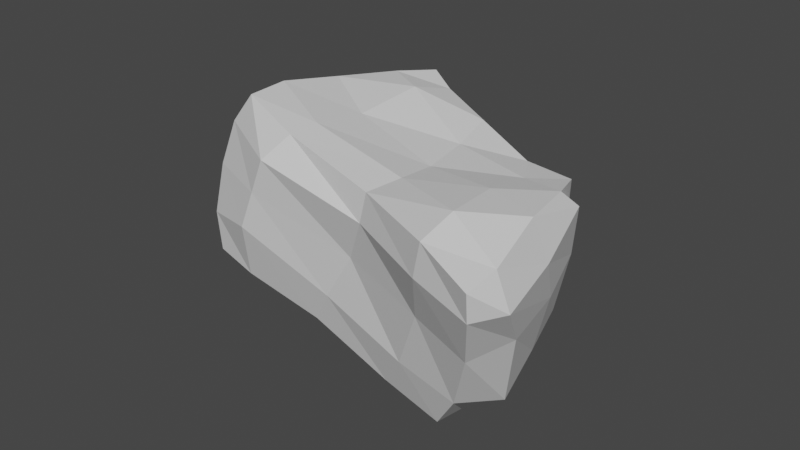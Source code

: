 # Source: Large_Rock_01.blend  (saved by Blender 2.92.15; exported with 4.5.12 LTS)
import bpy
from mathutils import Matrix  # noqa: F401  (used for matrix-valued properties, if any)

bpy.ops.wm.read_factory_settings(use_empty=True)
scene = bpy.context.scene
scene.name = 'Scene'

# ---- collections
col_collection = bpy.data.collections.new('Collection'); scene.collection.children.link(col_collection)

# ---- world
world_world = bpy.data.worlds.new('World'); scene.world = world_world
world_world.use_nodes = True; world_world.node_tree.nodes.clear()
_N = world_world.node_tree.nodes; _L = world_world.node_tree.links
n0 = _N.new('ShaderNodeOutputWorld'); n0.name = 'World Output'; n0.location = (300, 300)
n1 = _N.new('ShaderNodeBackground'); n1.name = 'Background'; n1.location = (10, 300)
n1.inputs[0].default_value = (0.05088, 0.05088, 0.05088, 1.0)
_L.new(n1.outputs[0], n0.inputs[0])
n0.is_active_output = True
world_world.color = (0.05088, 0.05088, 0.05088)
world_world.use_sun_shadow = False
world_world.sun_shadow_jitter_overblur = 0.0

# ---- meshes
me_cube_001 = bpy.data.meshes.new('Cube.001')
me_cube_001.from_pydata([(-11.54, -3.796, -4.33), (-9.09, -2.979, 5.764), (-8.072, 7.585, -5.004), (-6.2, 9.764, 4.425), (7.26, -7.038, -6.088), (12.32, -11.97, 5.3), (4.675, 3.879, -4.796), (8.969, 1.078, 4.545), (-11.15, 2.118, -5.238), (-8.868, 3.8, 5.028), (6.64, -1.66, -5.929), (11.46, -6.128, 6.097), (-2.305, 6.015, -4.947), (0.5823, 5.365, 4.187), (-2.384, -5.319, -4.807), (2.932, -7.136, 5.01), (2.514, -1.773, 4.367), (-3.429, 0.1019, -5.763), (-11.45, -3.361, 1.118), (-7.976, 9.24, -0.463), (6.948, 2.386, 0.3557), (10.85, -9.863, 0.3799), (11.07, -3.615, 0.8545), (-12.47, 4.165, -0.1796), (1.153, -6.373, 0.5942), (-2.758, 6.186, -0.3323), (-11.83, -1.388, -4.888), (-10.57, -3.023, 3.876), (-7.525, 7.543, 4.652), (-8.196, 8.417, -3.231), (-5.836, 6.986, -5.019), (5.225, 2.884, 3.838), (5.391, 3.188, -2.641), (5.801, 1.708, -5.328), (12.34, -9.987, 5.539), (9.101, -8.237, -3.452), (3.274, -6.21, -5.867), (-4.027, -5.072, 5.418), (-9.596, 5.457, -5.348), (-9.472, -0.08537, 5.666), (7.195, -4.968, -6.505), (10.26, -2.013, 5.417), (8.092, -4.518, 5.826), (-8.234, 1.193, -5.881), (9.612, -2.555, -3.186), (-12.66, 3.069, -3.005), (1.462, 4.92, -4.906), (-3.79, 8.027, 4.236), (-8.011, -4.842, -4.28), (8.883, -10.56, 5.834), (-4.065, 0.4595, 4.873), (1.98, -0.7566, -6.305), (-2.943, 3.608, -5.732), (1.487, 2.06, 4.047), (3.298, -5.0, 5.095), (-3.343, -3.141, -5.559), (-0.8187, -6.081, -2.475), (-2.658, 6.596, -2.97), (-11.82, -3.802, -1.946), (-7.092, 9.964, 2.419), (8.53, 1.735, 2.966), (12.11, -11.58, 3.644), (12.21, -5.867, 3.979), (-11.53, 4.932, 2.384), (2.671, -7.332, 3.382), (-1.557, 6.369, 2.175), (-5.647, 8.408, -0.3728), (7.134, -8.676, 0.6501), (-13.27, 0.1933, 1.38), (10.08, -0.3305, 1.406), (-6.306, -5.915, 1.733), (11.92, -7.643, 0.882), (1.697, 4.392, -0.03801), (-10.39, 7.712, -0.7288), (-9.393, 8.481, 3.001), (3.727, 4.395, 2.391), (13.12, -10.04, 3.75), (-5.183, -6.147, 4.0), (2.281, -3.922, -6.643), (-3.893, -3.247, 5.523), (-3.921, 4.88, 5.228), (1.847, 2.826, -5.911), (11.21, -1.912, 4.913), (-12.44, 1.022, 3.716), (-7.056, 4.573, -5.877), (7.173, -0.3431, 4.584), (8.913, -8.359, 6.415), (-8.569, -2.229, -5.352), (8.446, -10.48, 3.914), (-4.5, 8.984, 2.365), (-5.798, 8.072, -3.06), (5.218, -7.503, -3.242), (-13.38, -0.793, -2.283), (8.671, 0.7279, -2.798), (-7.364, -5.848, -0.6928), (10.4, -5.962, -3.904), (1.169, 5.206, -2.746), (-10.67, 6.614, -3.644)], [], [(23, 63, 74, 73), (63, 9, 28, 74), (74, 28, 3, 59), (73, 74, 59, 19), (25, 65, 75, 72), (65, 13, 31, 75), (75, 31, 7, 60), (72, 75, 60, 20), (22, 62, 76, 71), (62, 11, 34, 76), (76, 34, 5, 61), (71, 76, 61, 21), (24, 64, 77, 70), (64, 15, 37, 77), (77, 37, 1, 27), (70, 77, 27, 18), (17, 51, 78, 55), (51, 10, 40, 78), (78, 40, 4, 36), (55, 78, 36, 14), (16, 50, 79, 54), (50, 9, 39, 79), (79, 39, 1, 37), (54, 79, 37, 15), (13, 47, 80, 53), (47, 3, 28, 80), (80, 28, 9, 50), (53, 80, 50, 16), (12, 46, 81, 52), (46, 6, 33, 81), (81, 33, 10, 51), (52, 81, 51, 17), (20, 60, 82, 69), (60, 7, 41, 82), (82, 41, 11, 62), (69, 82, 62, 22), (18, 27, 83, 68), (27, 1, 39, 83), (83, 39, 9, 63), (68, 83, 63, 23), (2, 30, 84, 38), (30, 12, 52, 84), (84, 52, 17, 43), (38, 84, 43, 8), (7, 31, 85, 41), (31, 13, 53, 85), (85, 53, 16, 42), (41, 85, 42, 11), (11, 42, 86, 34), (42, 16, 54, 86), (86, 54, 15, 49), (34, 86, 49, 5), (8, 43, 87, 26), (43, 17, 55, 87), (87, 55, 14, 48), (26, 87, 48, 0), (21, 61, 88, 67), (61, 5, 49, 88), (88, 49, 15, 64), (67, 88, 64, 24), (19, 59, 89, 66), (59, 3, 47, 89), (89, 47, 13, 65), (66, 89, 65, 25), (2, 29, 90, 30), (29, 19, 66, 90), (90, 66, 25, 57), (30, 90, 57, 12), (4, 35, 91, 36), (35, 21, 67, 91), (91, 67, 24, 56), (36, 91, 56, 14), (0, 58, 92, 26), (58, 18, 68, 92), (92, 68, 23, 45), (26, 92, 45, 8), (6, 32, 93, 33), (32, 20, 69, 93), (93, 69, 22, 44), (33, 93, 44, 10), (14, 56, 94, 48), (56, 24, 70, 94), (94, 70, 18, 58), (48, 94, 58, 0), (10, 44, 95, 40), (44, 22, 71, 95), (95, 71, 21, 35), (40, 95, 35, 4), (12, 57, 96, 46), (57, 25, 72, 96), (96, 72, 20, 32), (46, 96, 32, 6), (8, 45, 97, 38), (45, 23, 73, 97), (97, 73, 19, 29), (38, 97, 29, 2)])
_k = {(8, 26): 0.55686, (0, 26): 0.55686, (18, 27): 0.95686, (1, 27): 0.95686, (9, 28): 0.49804, (3, 28): 0.49804, (19, 29): 0.55686, (2, 29): 0.55686, (12, 30): 0.55686, (2, 30): 0.55686, (13, 31): 0.45882, (7, 31): 0.45882, (10, 33): 0.55686, (6, 33): 0.55686, (11, 34): 0.45882, (5, 34): 0.45882, (21, 35): 0.55686, (4, 35): 0.55686, (14, 36): 0.55686, (4, 36): 0.55686, (15, 37): 0.95686, (1, 37): 0.95686, (2, 38): 0.55686, (8, 38): 0.55686, (1, 39): 0.95686, (9, 39): 0.95686, (4, 40): 0.55686, (10, 40): 0.55686, (7, 41): 0.45882, (11, 41): 0.45882, (6, 46): 0.55686, (12, 46): 0.55686, (3, 47): 0.49804, (13, 47): 0.49804, (0, 48): 0.55686, (14, 48): 0.55686, (5, 49): 0.45882, (15, 49): 0.45882, (0, 58): 0.55686, (18, 58): 0.55686, (3, 59): 0.49804, (19, 59): 0.49804, (5, 61): 0.55686, (21, 61): 0.55686}
me_cube_001.attributes.new('crease_edge', 'FLOAT', 'EDGE').data.foreach_set('value', [_k.get((min(e.vertices), max(e.vertices)), 0.0) for e in me_cube_001.edges])
_uv = me_cube_001.uv_layers.new(name='UVMap')
_uv.uv.foreach_set('vector', [0.5, 0.125, 0.5625, 0.125, 0.5625, 0.1875, 0.5, 0.1875, 0.5625, 0.125, 0.625, 0.125, 0.625, 0.1875, 0.5625, 0.1875, 0.5625, 0.1875, 0.625, 0.1875, 0.625, 0.25, 0.5625, 0.25, 0.5, 0.1875, 0.5625, 0.1875, 0.5625, 0.25, 0.5, 0.25, 0.5, 0.375, 0.5625, 0.375, 0.5625, 0.4375, 0.5, 0.4375, 0.5625, 0.375, 0.625, 0.375, 0.625, 0.4375, 0.5625, 0.4375, 0.5625, 0.4375, 0.625, 0.4375, 0.6299, 0.4951, 0.5625, 0.5, 0.5, 0.4375, 0.5625, 0.4375, 0.5625, 0.5, 0.5, 0.5, 0.5, 0.625, 0.5625, 0.625, 0.5625, 0.6875, 0.5, 0.6875, 0.5625, 0.625, 0.625, 0.625, 0.625, 0.6875, 0.5625, 0.6875, 0.5625, 0.6875, 0.625, 0.6875, 0.6276, 0.7526, 0.5625, 0.75, 0.5, 0.6875, 0.5625, 0.6875, 0.5625, 0.75, 0.5, 0.75, 0.5, 0.875, 0.5625, 0.875, 0.5625, 0.9375, 0.5, 0.9375, 0.5625, 0.875, 0.625, 0.875, 0.625, 0.9375, 0.5625, 0.9375, 0.5625, 0.9375, 0.625, 0.9375, 0.625, 1.0, 0.5625, 1.0, 0.5, 0.9375, 0.5625, 0.9375, 0.5625, 1.0, 0.5, 1.0, 0.25, 0.625, 0.3125, 0.625, 0.3125, 0.6875, 0.25, 0.6875, 0.3125, 0.625, 0.375, 0.625, 0.375, 0.6875, 0.3125, 0.6875, 0.3125, 0.6875, 0.375, 0.6875, 0.3724, 0.7526, 0.3125, 0.75, 0.25, 0.6875, 0.3125, 0.6875, 0.3125, 0.75, 0.25, 0.75, 0.75, 0.625, 0.8125, 0.625, 0.8125, 0.6875, 0.75, 0.6875, 0.8125, 0.625, 0.875, 0.625, 0.875, 0.6875, 0.8125, 0.6875, 0.8125, 0.6875, 0.875, 0.6875, 0.875, 0.75, 0.8125, 0.75, 0.75, 0.6875, 0.8125, 0.6875, 0.8125, 0.75, 0.75, 0.75, 0.75, 0.5, 0.8125, 0.5, 0.8125, 0.5625, 0.75, 0.5625, 0.8125, 0.5, 0.875, 0.5, 0.875, 0.5625, 0.8125, 0.5625, 0.8125, 0.5625, 0.875, 0.5625, 0.875, 0.625, 0.8125, 0.625, 0.75, 0.5625, 0.8125, 0.5625, 0.8125, 0.625, 0.75, 0.625, 0.25, 0.5, 0.3125, 0.5, 0.3125, 0.5625, 0.25, 0.5625, 0.3125, 0.5, 0.3724, 0.4974, 0.375, 0.5625, 0.3125, 0.5625, 0.3125, 0.5625, 0.375, 0.5625, 0.375, 0.625, 0.3125, 0.625, 0.25, 0.5625, 0.3125, 0.5625, 0.3125, 0.625, 0.25, 0.625, 0.5, 0.5, 0.5625, 0.5, 0.5625, 0.5625, 0.5, 0.5625, 0.5625, 0.5, 0.6299, 0.4951, 0.625, 0.5625, 0.5625, 0.5625, 0.5625, 0.5625, 0.625, 0.5625, 0.625, 0.625, 0.5625, 0.625, 0.5, 0.5625, 0.5625, 0.5625, 0.5625, 0.625, 0.5, 0.625, 0.5, 0.0, 0.5625, 0.0, 0.5625, 0.0625, 0.5, 0.0625, 0.5625, 0.0, 0.625, 0.0, 0.625, 0.0625, 0.5625, 0.0625, 0.5625, 0.0625, 0.625, 0.0625, 0.625, 0.125, 0.5625, 0.125, 0.5, 0.0625, 0.5625, 0.0625, 0.5625, 0.125, 0.5, 0.125, 0.125, 0.5, 0.1875, 0.5, 0.1875, 0.5625, 0.125, 0.5625, 0.1875, 0.5, 0.25, 0.5, 0.25, 0.5625, 0.1875, 0.5625, 0.1875, 0.5625, 0.25, 0.5625, 0.25, 0.625, 0.1875, 0.625, 0.125, 0.5625, 0.1875, 0.5625, 0.1875, 0.625, 0.125, 0.625, 0.6299, 0.4951, 0.6875, 0.5, 0.6875, 0.5625, 0.625, 0.5625, 0.6875, 0.5, 0.75, 0.5, 0.75, 0.5625, 0.6875, 0.5625, 0.6875, 0.5625, 0.75, 0.5625, 0.75, 0.625, 0.6875, 0.625, 0.625, 0.5625, 0.6875, 0.5625, 0.6875, 0.625, 0.625, 0.625, 0.625, 0.625, 0.6875, 0.625, 0.6875, 0.6875, 0.625, 0.6875, 0.6875, 0.625, 0.75, 0.625, 0.75, 0.6875, 0.6875, 0.6875, 0.6875, 0.6875, 0.75, 0.6875, 0.75, 0.75, 0.6875, 0.75, 0.625, 0.6875, 0.6875, 0.6875, 0.6875, 0.75, 0.6276, 0.7526, 0.125, 0.625, 0.1875, 0.625, 0.1875, 0.6875, 0.125, 0.6875, 0.1875, 0.625, 0.25, 0.625, 0.25, 0.6875, 0.1875, 0.6875, 0.1875, 0.6875, 0.25, 0.6875, 0.25, 0.75, 0.1875, 0.75, 0.125, 0.6875, 0.1875, 0.6875, 0.1875, 0.75, 0.125, 0.75, 0.5, 0.75, 0.5625, 0.75, 0.5625, 0.8125, 0.5, 0.8125, 0.5625, 0.75, 0.6276, 0.7526, 0.625, 0.8125, 0.5625, 0.8125, 0.5625, 0.8125, 0.625, 0.8125, 0.625, 0.875, 0.5625, 0.875, 0.5, 0.8125, 0.5625, 0.8125, 0.5625, 0.875, 0.5, 0.875, 0.5, 0.25, 0.5625, 0.25, 0.5625, 0.3125, 0.5, 0.3125, 0.5625, 0.25, 0.625, 0.25, 0.625, 0.3125, 0.5625, 0.3125, 0.5625, 0.3125, 0.625, 0.3125, 0.625, 0.375, 0.5625, 0.375, 0.5, 0.3125, 0.5625, 0.3125, 0.5625, 0.375, 0.5, 0.375, 0.375, 0.25, 0.4375, 0.25, 0.4375, 0.3125, 0.375, 0.3125, 0.4375, 0.25, 0.5, 0.25, 0.5, 0.3125, 0.4375, 0.3125, 0.4375, 0.3125, 0.5, 0.3125, 0.5, 0.375, 0.4375, 0.375, 0.375, 0.3125, 0.4375, 0.3125, 0.4375, 0.375, 0.375, 0.375, 0.3724, 0.7526, 0.4375, 0.75, 0.4375, 0.8125, 0.375, 0.8125, 0.4375, 0.75, 0.5, 0.75, 0.5, 0.8125, 0.4375, 0.8125, 0.4375, 0.8125, 0.5, 0.8125, 0.5, 0.875, 0.4375, 0.875, 0.375, 0.8125, 0.4375, 0.8125, 0.4375, 0.875, 0.375, 0.875, 0.375, 0.0, 0.4375, 0.0, 0.4375, 0.0625, 0.375, 0.0625, 0.4375, 0.0, 0.5, 0.0, 0.5, 0.0625, 0.4375, 0.0625, 0.4375, 0.0625, 0.5, 0.0625, 0.5, 0.125, 0.4375, 0.125, 0.375, 0.0625, 0.4375, 0.0625, 0.4375, 0.125, 0.375, 0.125, 0.3724, 0.4974, 0.4375, 0.5, 0.4375, 0.5625, 0.375, 0.5625, 0.4375, 0.5, 0.5, 0.5, 0.5, 0.5625, 0.4375, 0.5625, 0.4375, 0.5625, 0.5, 0.5625, 0.5, 0.625, 0.4375, 0.625, 0.375, 0.5625, 0.4375, 0.5625, 0.4375, 0.625, 0.375, 0.625, 0.375, 0.875, 0.4375, 0.875, 0.4375, 0.9375, 0.375, 0.9375, 0.4375, 0.875, 0.5, 0.875, 0.5, 0.9375, 0.4375, 0.9375, 0.4375, 0.9375, 0.5, 0.9375, 0.5, 1.0, 0.4375, 1.0, 0.375, 0.9375, 0.4375, 0.9375, 0.4375, 1.0, 0.375, 1.0, 0.375, 0.625, 0.4375, 0.625, 0.4375, 0.6875, 0.375, 0.6875, 0.4375, 0.625, 0.5, 0.625, 0.5, 0.6875, 0.4375, 0.6875, 0.4375, 0.6875, 0.5, 0.6875, 0.5, 0.75, 0.4375, 0.75, 0.375, 0.6875, 0.4375, 0.6875, 0.4375, 0.75, 0.3724, 0.7526, 0.375, 0.375, 0.4375, 0.375, 0.4375, 0.4375, 0.375, 0.4375, 0.4375, 0.375, 0.5, 0.375, 0.5, 0.4375, 0.4375, 0.4375, 0.4375, 0.4375, 0.5, 0.4375, 0.5, 0.5, 0.4375, 0.5, 0.375, 0.4375, 0.4375, 0.4375, 0.4375, 0.5, 0.3724, 0.4974, 0.375, 0.125, 0.4375, 0.125, 0.4375, 0.1875, 0.375, 0.1875, 0.4375, 0.125, 0.5, 0.125, 0.5, 0.1875, 0.4375, 0.1875, 0.4375, 0.1875, 0.5, 0.1875, 0.5, 0.25, 0.4375, 0.25, 0.375, 0.1875, 0.4375, 0.1875, 0.4375, 0.25, 0.375, 0.25])
me_cube_001.use_remesh_fix_poles = True
me_cube_001.use_remesh_preserve_attributes = False
me_cube_001.use_mirror_vertex_groups = False
me_cube_001.update()

# ---- objects
ob_cube = bpy.data.objects.new('Cube', me_cube_001)

# ---- transforms, parenting, visibility, modifiers, constraints
ob_cube.location = (0.0, 0.0, 0.0)
ob_cube.lineart.crease_threshold = 0.0

# ---- collection membership
col_collection.objects.link(ob_cube)

# ---- scene / render settings (as saved in the file)
scene.frame_start = 1; scene.frame_end = 250; scene.frame_set(1)
scene.render.engine = 'BLENDER_EEVEE_NEXT'
scene.cycles.use_denoising = False
scene.cycles.samples = 128
scene.cycles.sampling_pattern = 'TABULATED_SOBOL'
scene.cycles.use_adaptive_sampling = False
scene.cycles.use_light_tree = False
scene.view_settings.view_transform = 'Filmic'
bpy.context.view_layer.update()

# ---- added for rendering (the .blend has no active camera and no usable light): camera, sun
cam_auto = bpy.data.cameras.new('AutoCamera')
cam_auto.lens = 50.0
cam_auto.sensor_width = 36.0
cam_auto.clip_end = 1000.0
ob_auto_camera = bpy.data.objects.new('AutoCamera', cam_auto)
scene.collection.objects.link(ob_auto_camera)
ob_auto_camera.location = (33.9119, -41.8536, 27.1201)
ob_auto_camera.rotation_euler = (1.09748, -7.21219e-08, 0.694738)
scene.camera = ob_auto_camera
light_auto_sun = bpy.data.lights.new('AutoSun', 'SUN')
light_auto_sun.energy = 3.0
light_auto_sun.angle = 0.0523599
ob_auto_sun = bpy.data.objects.new('AutoSun', light_auto_sun)
scene.collection.objects.link(ob_auto_sun)
ob_auto_sun.rotation_euler = (0.872665, 0.174533, 0.523599)
bpy.context.view_layer.update()
